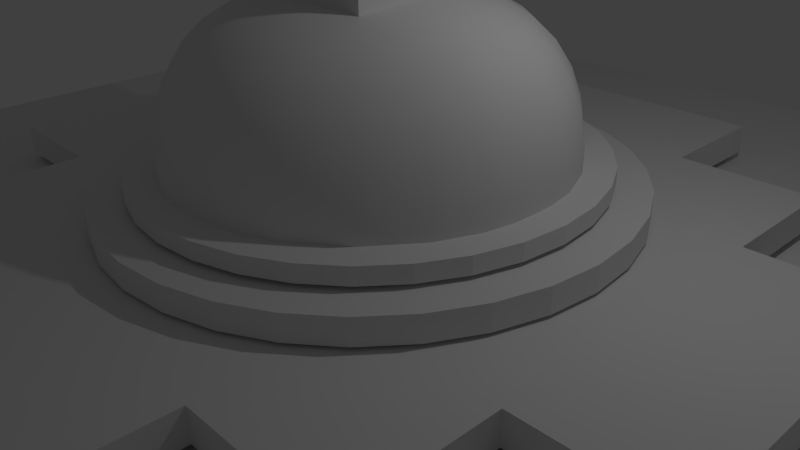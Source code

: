 # Source: bouddha.blend  (saved by Blender 2.74.0; exported with 4.5.12 LTS)
import bpy
from mathutils import Matrix  # noqa: F401  (used for matrix-valued properties, if any)

bpy.ops.wm.read_factory_settings(use_empty=True)
scene = bpy.context.scene
scene.name = 'Scene'

# ---- collections
col_collection_1 = bpy.data.collections.new('Collection 1'); scene.collection.children.link(col_collection_1)

# ---- world
world_world = bpy.data.worlds.new('World'); scene.world = world_world
world_world.color = (0.05088, 0.05088, 0.05088)
world_world.use_sun_shadow = False
world_world.sun_shadow_jitter_overblur = 0.0
world_world.cycles.sampling_method = 'MANUAL'
world_world.cycles.sample_map_resolution = 256

# ---- cameras
cam_camera = bpy.data.cameras.new('Camera')
cam_camera.clip_end = 100.0
cam_camera.lens = 35.0
cam_camera.sensor_width = 32.0
cam_camera.sensor_height = 18.0
cam_camera.ortho_scale = 7.314
cam_camera.dof.focus_distance = 0.0
cam_camera.dof.aperture_fstop = 128.0

# ---- lights
light_lamp = bpy.data.lights.new('Lamp', 'POINT')
light_lamp.transmission_factor = 0.0
light_lamp.cutoff_distance = 30.0
light_lamp.energy = 100.0
light_lamp.shadow_buffer_clip_start = 1.001
light_lamp.shadow_soft_size = 0.1
light_lamp.shadow_maximum_resolution = 0.006
light_lamp.use_absolute_resolution = True
light_lamp.cycles.use_multiple_importance_sampling = False

# ---- meshes
me_cone = bpy.data.meshes.new('Cone')
me_cone.from_pydata([(0.0, 1.0, -1.0), (0.1951, 0.9808, -1.0), (0.3827, 0.9239, -1.0), (0.5556, 0.8315, -1.0), (0.7071, 0.7071, -1.0), (0.8315, 0.5556, -1.0), (0.9239, 0.3827, -1.0), (0.9808, 0.1951, -1.0), (1.0, 7.55e-08, -1.0), (0.0, 0.0, 1.0), (0.9808, -0.1951, -1.0), (0.9239, -0.3827, -1.0), (0.8315, -0.5556, -1.0), (0.7071, -0.7071, -1.0), (0.5556, -0.8315, -1.0), (0.3827, -0.9239, -1.0), (0.1951, -0.9808, -1.0), (-3.258e-07, -1.0, -1.0), (-0.1951, -0.9808, -1.0), (-0.3827, -0.9239, -1.0), (-0.5556, -0.8315, -1.0), (-0.7071, -0.7071, -1.0), (-0.8315, -0.5556, -1.0), (-0.9239, -0.3827, -1.0), (-0.9808, -0.1951, -1.0), (-1.0, 9.656e-07, -1.0), (-0.9808, 0.1951, -1.0), (-0.9239, 0.3827, -1.0), (-0.8315, 0.5556, -1.0), (-0.7071, 0.7071, -1.0), (-0.5556, 0.8315, -1.0), (-0.3827, 0.9239, -1.0), (-0.1951, 0.9808, -1.0)], [], [(31, 9, 32), (0, 9, 1), (30, 9, 31), (29, 9, 30), (28, 9, 29), (27, 9, 28), (26, 9, 27), (25, 9, 26), (24, 9, 25), (23, 9, 24), (22, 9, 23), (21, 9, 22), (20, 9, 21), (19, 9, 20), (18, 9, 19), (17, 9, 18), (16, 9, 17), (15, 9, 16), (14, 9, 15), (13, 9, 14), (12, 9, 13), (11, 9, 12), (10, 9, 11), (8, 9, 10), (7, 9, 8), (6, 9, 7), (5, 9, 6), (4, 9, 5), (3, 9, 4), (2, 9, 3), (32, 9, 0), (1, 9, 2), (0, 1, 2, 3, 4, 5, 6, 7, 8, 10, 11, 12, 13, 14, 15, 16, 17, 18, 19, 20, 21, 22, 23, 24, 25, 26, 27, 28, 29, 30, 31, 32)])
me_cone.use_remesh_preserve_volume = False
me_cone.use_remesh_preserve_attributes = False
me_cone.use_mirror_vertex_groups = False
me_cone.update()
me_cube_005 = bpy.data.meshes.new('Cube.005')
me_cube_005.from_pydata([(-1.0, -1.0, -1.0), (-0.33, -0.33, 1.0), (-1.0, 1.0, -1.0), (-0.33, 0.33, 1.0), (1.0, -1.0, -1.0), (0.33, -0.33, 1.0), (1.0, 1.0, -1.0), (0.33, 0.33, 1.0)], [], [(1, 3, 2, 0), (3, 7, 6, 2), (7, 5, 4, 6), (5, 1, 0, 4), (0, 2, 6, 4), (5, 7, 3, 1)])
me_cube_005.use_remesh_preserve_volume = False
me_cube_005.use_remesh_preserve_attributes = False
me_cube_005.use_mirror_vertex_groups = False
me_cube_005.update()
me_cylinder = bpy.data.meshes.new('Cylinder')
me_cylinder.from_pydata([(0.0, 3.355, -0.1608), (0.0, 3.355, 0.1608), (0.6544, 3.29, -0.1608), (0.6544, 3.29, 0.1608), (1.284, 3.099, -0.1608), (1.284, 3.099, 0.1608), (1.864, 2.789, -0.1608), (1.864, 2.789, 0.1608), (2.372, 2.372, -0.1608), (2.372, 2.372, 0.1608), (2.789, 1.864, -0.1608), (2.789, 1.864, 0.1608), (3.099, 1.284, -0.1608), (3.099, 1.284, 0.1608), (3.29, 0.6544, -0.1608), (3.29, 0.6544, 0.1608), (3.355, 2.533e-07, -0.1608), (3.355, 2.533e-07, 0.1608), (3.29, -0.6544, -0.1608), (3.29, -0.6544, 0.1608), (3.099, -1.284, -0.1608), (3.099, -1.284, 0.1608), (2.789, -1.864, -0.1608), (2.789, -1.864, 0.1608), (2.372, -2.372, -0.1608), (2.372, -2.372, 0.1608), (1.864, -2.789, -0.1608), (1.864, -2.789, 0.1608), (1.284, -3.099, -0.1608), (1.284, -3.099, 0.1608), (0.6544, -3.29, -0.1608), (0.6544, -3.29, 0.1608), (-1.093e-06, -3.355, -0.1608), (-1.093e-06, -3.355, 0.1608), (-0.6544, -3.29, -0.1608), (-0.6544, -3.29, 0.1608), (-1.284, -3.099, -0.1608), (-1.284, -3.099, 0.1608), (-1.864, -2.789, -0.1608), (-1.864, -2.789, 0.1608), (-2.372, -2.372, -0.1608), (-2.372, -2.372, 0.1608), (-2.789, -1.864, -0.1608), (-2.789, -1.864, 0.1608), (-3.099, -1.284, -0.1608), (-3.099, -1.284, 0.1608), (-3.29, -0.6544, -0.1608), (-3.29, -0.6544, 0.1608), (-3.355, 3.239e-06, -0.1608), (-3.355, 3.239e-06, 0.1608), (-3.29, 0.6544, -0.1608), (-3.29, 0.6544, 0.1608), (-3.099, 1.284, -0.1608), (-3.099, 1.284, 0.1608), (-2.789, 1.864, -0.1608), (-2.789, 1.864, 0.1608), (-2.372, 2.372, -0.1608), (-2.372, 2.372, 0.1608), (-1.864, 2.789, -0.1608), (-1.864, 2.789, 0.1608), (-1.284, 3.099, -0.1608), (-1.284, 3.099, 0.1608), (-0.6544, 3.29, -0.1608), (-0.6544, 3.29, 0.1608)], [], [(0, 1, 3, 2), (2, 3, 5, 4), (4, 5, 7, 6), (6, 7, 9, 8), (8, 9, 11, 10), (10, 11, 13, 12), (12, 13, 15, 14), (14, 15, 17, 16), (16, 17, 19, 18), (18, 19, 21, 20), (20, 21, 23, 22), (22, 23, 25, 24), (24, 25, 27, 26), (26, 27, 29, 28), (28, 29, 31, 30), (30, 31, 33, 32), (32, 33, 35, 34), (34, 35, 37, 36), (36, 37, 39, 38), (38, 39, 41, 40), (40, 41, 43, 42), (42, 43, 45, 44), (44, 45, 47, 46), (46, 47, 49, 48), (48, 49, 51, 50), (50, 51, 53, 52), (52, 53, 55, 54), (54, 55, 57, 56), (56, 57, 59, 58), (58, 59, 61, 60), (3, 1, 63, 61, 59, 57, 55, 53, 51, 49, 47, 45, 43, 41, 39, 37, 35, 33, 31, 29, 27, 25, 23, 21, 19, 17, 15, 13, 11, 9, 7, 5), (62, 63, 1, 0), (60, 61, 63, 62), (0, 2, 4, 6, 8, 10, 12, 14, 16, 18, 20, 22, 24, 26, 28, 30, 32, 34, 36, 38, 40, 42, 44, 46, 48, 50, 52, 54, 56, 58, 60, 62)])
me_cylinder.use_remesh_preserve_volume = False
me_cylinder.use_remesh_preserve_attributes = False
me_cylinder.use_mirror_vertex_groups = False
me_cylinder.update()
me_mesh = bpy.data.meshes.new('Mesh')
me_mesh.from_pydata([(0.0, 0.0, -1.0), (0.0, 0.0, -1.0), (0.0, 0.0, -1.0), (0.0, 0.0, -1.0), (0.0, 0.0, -1.0), (0.0, 0.0, -1.0), (0.0, 0.0, -1.0), (0.0, 0.0, -1.0), (0.0, 0.0, -1.0), (0.0, 0.0, -1.0), (0.0, 0.0, -1.0), (0.0, 0.0, -1.0), (0.0, 0.0, -1.0), (0.0, 0.0, -1.0), (0.0, 0.0, -1.0), (0.0, 0.0, -1.0), (0.0, 0.0, -1.0), (0.0, 0.0, -1.0), (0.0, 0.0, -1.0), (0.0, 0.0, -1.0), (0.0, 0.0, -1.0), (0.0, 0.0, -1.0), (0.0, 0.0, -1.0), (0.0, 0.0, -1.0), (0.0, 0.0, -1.0), (0.0, 0.0, -1.0), (0.0, 0.0, -1.0), (0.0, 0.0, -1.0), (0.0, 0.0, -1.0), (0.0, 0.0, -1.0), (0.0, 0.0, -1.0), (0.0, 0.0, -1.0), (-0.108, -0.108, -0.9883), (-0.0724, -0.1349, -0.9883), (-0.04126, -0.148, -0.9883), (-0.01813, -0.1522, -0.9883), (3.492e-10, -0.1527, -0.9883), (0.01813, -0.1522, -0.9883), (0.04126, -0.148, -0.9883), (0.0724, -0.1349, -0.9883), (0.108, -0.108, -0.9883), (0.1349, -0.0724, -0.9883), (0.148, -0.04126, -0.9883), (0.1522, -0.01813, -0.9883), (0.1527, 3.492e-10, -0.9883), (0.1522, 0.01813, -0.9883), (0.148, 0.04126, -0.9883), (0.1349, 0.0724, -0.9883), (0.108, 0.108, -0.9883), (0.0724, 0.1349, -0.9883), (0.04126, 0.148, -0.9883), (0.01813, 0.1522, -0.9883), (-3.492e-10, 0.1527, -0.9883), (-0.01813, 0.1522, -0.9883), (-0.04126, 0.148, -0.9883), (-0.0724, 0.1349, -0.9883), (-0.108, 0.108, -0.9883), (-0.1349, 0.0724, -0.9883), (-0.148, 0.04126, -0.9883), (-0.1522, 0.01813, -0.9883), (-0.1527, -4.075e-10, -0.9883), (-0.1522, -0.01813, -0.9883), (-0.148, -0.04126, -0.9883), (-0.1349, -0.0724, -0.9883), (-0.2189, -0.2189, -0.9509), (-0.1467, -0.2734, -0.9509), (-0.08363, -0.3, -0.9509), (-0.03675, -0.3084, -0.9509), (-4.657e-10, -0.3095, -0.9509), (0.03675, -0.3084, -0.9509), (0.08363, -0.3, -0.9509), (0.1467, -0.2734, -0.9509), (0.2189, -0.2189, -0.9509), (0.2734, -0.1467, -0.9509), (0.3, -0.08363, -0.9509), (0.3084, -0.03675, -0.9509), (0.3095, 0.0, -0.9509), (0.3084, 0.03675, -0.9509), (0.3, 0.08363, -0.9509), (0.2734, 0.1467, -0.9509), (0.2189, 0.2189, -0.9509), (0.1467, 0.2734, -0.9509), (0.08363, 0.3, -0.9509), (0.03675, 0.3084, -0.9509), (0.0, 0.3095, -0.9509), (-0.03675, 0.3084, -0.9509), (-0.08363, 0.3, -0.9509), (-0.1467, 0.2734, -0.9509), (-0.2189, 0.2189, -0.9509), (-0.2734, 0.1467, -0.9509), (-0.3, 0.08363, -0.9509), (-0.3084, 0.03675, -0.9509), (-0.3095, 2.328e-10, -0.9509), (-0.3084, -0.03675, -0.9509), (-0.3, -0.08363, -0.9509), (-0.2734, -0.1467, -0.9509), (-0.3281, -0.3281, -0.8858), (-0.22, -0.4099, -0.8858), (-0.1254, -0.4497, -0.8858), (-0.05509, -0.4624, -0.8858), (-3.725e-09, -0.464, -0.8858), (0.05509, -0.4624, -0.8858), (0.1254, -0.4497, -0.8858), (0.22, -0.4099, -0.8858), (0.3281, -0.3281, -0.8858), (0.4099, -0.22, -0.8858), (0.4497, -0.1254, -0.8858), (0.4624, -0.05509, -0.8858), (0.464, 0.0, -0.8858), (0.4624, 0.05509, -0.8858), (0.4497, 0.1254, -0.8858), (0.4099, 0.22, -0.8858), (0.3281, 0.3281, -0.8858), (0.22, 0.4099, -0.8858), (0.1254, 0.4497, -0.8858), (0.05509, 0.4624, -0.8858), (0.0, 0.464, -0.8858), (-0.05509, 0.4624, -0.8858), (-0.1254, 0.4497, -0.8858), (-0.22, 0.4099, -0.8858), (-0.3281, 0.3281, -0.8858), (-0.4099, 0.22, -0.8858), (-0.4497, 0.1254, -0.8858), (-0.4624, 0.05509, -0.8858), (-0.464, -2.794e-09, -0.8858), (-0.4624, -0.05509, -0.8858), (-0.4497, -0.1254, -0.8858), (-0.4099, -0.22, -0.8858), (-0.4306, -0.4306, -0.7932), (-0.2887, -0.5379, -0.7932), (-0.1646, -0.5902, -0.7932), (-0.07231, -0.6069, -0.7932), (-5.588e-09, -0.609, -0.7932), (0.07231, -0.6069, -0.7932), (0.1646, -0.5902, -0.7932), (0.2887, -0.5379, -0.7932), (0.4306, -0.4306, -0.7932), (0.5379, -0.2887, -0.7932), (0.5902, -0.1646, -0.7932), (0.6069, -0.07231, -0.7932), (0.609, 1.863e-09, -0.7932), (0.6069, 0.07231, -0.7932), (0.5902, 0.1646, -0.7932), (0.5379, 0.2887, -0.7932), (0.4306, 0.4306, -0.7932), (0.2887, 0.5379, -0.7932), (0.1646, 0.5902, -0.7932), (0.07231, 0.6069, -0.7932), (-1.863e-09, 0.609, -0.7932), (-0.07231, 0.6069, -0.7932), (-0.1646, 0.5902, -0.7932), (-0.2887, 0.5379, -0.7932), (-0.4306, 0.4306, -0.7932), (-0.5379, 0.2887, -0.7932), (-0.5902, 0.1646, -0.7932), (-0.6069, 0.07231, -0.7932), (-0.609, -6.519e-09, -0.7932), (-0.6069, -0.07231, -0.7932), (-0.5902, -0.1646, -0.7932), (-0.5379, -0.2887, -0.7932), (-0.5213, -0.5213, -0.6756), (-0.3496, -0.6512, -0.6756), (-0.1992, -0.7146, -0.6756), (-0.08754, -0.7347, -0.6756), (-5.588e-09, -0.7373, -0.6756), (0.08754, -0.7347, -0.6756), (0.1992, -0.7146, -0.6756), (0.3496, -0.6512, -0.6756), (0.5213, -0.5213, -0.6756), (0.6512, -0.3496, -0.6756), (0.7146, -0.1992, -0.6756), (0.7347, -0.08754, -0.6756), (0.7373, 1.863e-09, -0.6756), (0.7347, 0.08754, -0.6756), (0.7146, 0.1992, -0.6756), (0.6512, 0.3496, -0.6756), (0.5213, 0.5213, -0.6756), (0.3496, 0.6512, -0.6756), (0.1992, 0.7146, -0.6756), (0.08754, 0.7347, -0.6756), (-1.863e-09, 0.7373, -0.6756), (-0.08754, 0.7347, -0.6756), (-0.1992, 0.7146, -0.6756), (-0.3496, 0.6512, -0.6756), (-0.5213, 0.5213, -0.6756), (-0.6512, 0.3496, -0.6756), (-0.7146, 0.1992, -0.6756), (-0.7347, 0.08754, -0.6756), (-0.7373, -5.588e-09, -0.6756), (-0.7347, -0.08754, -0.6756), (-0.7146, -0.1992, -0.6756), (-0.6512, -0.3496, -0.6756), (-0.596, -0.596, -0.5382), (-0.3996, -0.7445, -0.5382), (-0.2278, -0.8169, -0.5382), (-0.1001, -0.8399, -0.5382), (-3.725e-09, -0.8428, -0.5382), (0.1001, -0.8399, -0.5382), (0.2278, -0.8169, -0.5382), (0.3996, -0.7445, -0.5382), (0.596, -0.596, -0.5382), (0.7445, -0.3996, -0.5382), (0.8169, -0.2278, -0.5382), (0.8399, -0.1001, -0.5382), (0.8428, 3.725e-09, -0.5382), (0.8399, 0.1001, -0.5382), (0.8169, 0.2278, -0.5382), (0.7445, 0.3996, -0.5382), (0.596, 0.596, -0.5382), (0.3996, 0.7445, -0.5382), (0.2278, 0.8169, -0.5382), (0.1001, 0.8399, -0.5382), (-3.725e-09, 0.8428, -0.5382), (-0.1001, 0.8399, -0.5382), (-0.2278, 0.8169, -0.5382), (-0.3996, 0.7445, -0.5382), (-0.596, 0.596, -0.5382), (-0.7445, 0.3996, -0.5382), (-0.8169, 0.2278, -0.5382), (-0.8399, 0.1001, -0.5382), (-0.8428, -3.725e-09, -0.5382), (-0.8399, -0.1001, -0.5382), (-0.8169, -0.2278, -0.5382), (-0.7445, -0.3996, -0.5382), (-0.6519, -0.6519, -0.3875), (-0.4371, -0.8143, -0.3875), (-0.2491, -0.8935, -0.3875), (-0.1095, -0.9187, -0.3875), (-7.451e-09, -0.9219, -0.3875), (0.1095, -0.9187, -0.3875), (0.2491, -0.8935, -0.3875), (0.4371, -0.8143, -0.3875), (0.6519, -0.6519, -0.3875), (0.8143, -0.4371, -0.3875), (0.8935, -0.2491, -0.3875), (0.9187, -0.1095, -0.3875), (0.9219, 0.0, -0.3875), (0.9187, 0.1095, -0.3875), (0.8935, 0.2491, -0.3875), (0.8143, 0.4371, -0.3875), (0.6519, 0.6519, -0.3875), (0.4371, 0.8143, -0.3875), (0.2491, 0.8935, -0.3875), (0.1095, 0.9187, -0.3875), (0.0, 0.9219, -0.3875), (-0.1095, 0.9187, -0.3875), (-0.2491, 0.8935, -0.3875), (-0.4371, 0.8143, -0.3875), (-0.6519, 0.6519, -0.3875), (-0.8143, 0.4371, -0.3875), (-0.8935, 0.2491, -0.3875), (-0.9187, 0.1095, -0.3875), (-0.9219, -3.725e-09, -0.3875), (-0.9187, -0.1095, -0.3875), (-0.8935, -0.2491, -0.3875), (-0.8143, -0.4371, -0.3875), (-0.688, -0.688, -0.231), (-0.4613, -0.8595, -0.231), (-0.2629, -0.943, -0.231), (-0.1155, -0.9696, -0.231), (-1.118e-08, -0.973, -0.231), (0.1155, -0.9696, -0.231), (0.2629, -0.943, -0.231), (0.4613, -0.8595, -0.231), (0.688, -0.688, -0.231), (0.8595, -0.4613, -0.231), (0.943, -0.2629, -0.231), (0.9696, -0.1155, -0.231), (0.973, 0.0, -0.231), (0.9696, 0.1155, -0.231), (0.943, 0.2629, -0.231), (0.8595, 0.4613, -0.231), (0.688, 0.688, -0.231), (0.4613, 0.8595, -0.231), (0.2629, 0.943, -0.231), (0.1155, 0.9696, -0.231), (0.0, 0.973, -0.231), (-0.1155, 0.9696, -0.231), (-0.2629, 0.943, -0.231), (-0.4613, 0.8595, -0.231), (-0.688, 0.688, -0.231), (-0.8595, 0.4613, -0.231), (-0.943, 0.2629, -0.231), (-0.9696, 0.1155, -0.231), (-0.973, -1.49e-08, -0.231), (-0.9696, -0.1155, -0.231), (-0.943, -0.2629, -0.231), (-0.8595, -0.4613, -0.231), (-0.7051, -0.7051, -0.07549), (-0.4728, -0.8808, -0.07549), (-0.2694, -0.9665, -0.07549), (-0.1184, -0.9937, -0.07549), (-7.451e-09, -0.9971, -0.07549), (0.1184, -0.9937, -0.07549), (0.2694, -0.9665, -0.07549), (0.4728, -0.8808, -0.07549), (0.7051, -0.7051, -0.07549), (0.8808, -0.4728, -0.07549), (0.9665, -0.2694, -0.07549), (0.9937, -0.1184, -0.07549), (0.9971, 0.0, -0.07549), (0.9937, 0.1184, -0.07549), (0.9665, 0.2694, -0.07549), (0.8808, 0.4728, -0.07549), (0.7051, 0.7051, -0.07549), (0.4728, 0.8808, -0.07549), (0.2694, 0.9665, -0.07549), (0.1184, 0.9937, -0.07549), (0.0, 0.9971, -0.07549), (-0.1184, 0.9937, -0.07549), (-0.2694, 0.9665, -0.07549), (-0.4728, 0.8808, -0.07549), (-0.7051, 0.7051, -0.07549), (-0.8808, 0.4728, -0.07549), (-0.9665, 0.2694, -0.07549), (-0.9937, 0.1184, -0.07549), (-0.9971, -7.451e-09, -0.07549), (-0.9937, -0.1184, -0.07549), (-0.9665, -0.2694, -0.07549), (-0.8808, -0.4728, -0.07549), (-0.7051, -0.7051, 0.0745), (-0.4728, -0.8808, 0.0745), (-0.2694, -0.9665, 0.0745), (-0.1184, -0.9937, 0.0745), (-7.451e-09, -0.9971, 0.0745), (0.1184, -0.9937, 0.0745), (0.2694, -0.9665, 0.0745), (0.4728, -0.8808, 0.0745), (0.7051, -0.7051, 0.0745), (0.8808, -0.4728, 0.0745), (0.9665, -0.2694, 0.0745), (0.9937, -0.1184, 0.0745), (0.9971, 0.0, 0.0745), (0.9937, 0.1184, 0.0745), (0.9665, 0.2694, 0.0745), (0.8808, 0.4728, 0.0745), (0.7051, 0.7051, 0.0745), (0.4728, 0.8808, 0.0745), (0.2694, 0.9665, 0.0745), (0.1184, 0.9937, 0.0745), (0.0, 0.9971, 0.0745), (-0.1184, 0.9937, 0.0745), (-0.2694, 0.9665, 0.0745), (-0.4728, 0.8808, 0.0745), (-0.7051, 0.7051, 0.0745), (-0.8808, 0.4728, 0.0745), (-0.9665, 0.2694, 0.0745), (-0.9937, 0.1184, 0.0745), (-0.9971, -6.985e-09, 0.0745), (-0.9937, -0.1184, 0.0745), (-0.9665, -0.2694, 0.0745), (-0.8808, -0.4728, 0.0745), (-0.688, -0.688, 0.2215), (-0.4613, -0.8595, 0.2215), (-0.2629, -0.943, 0.2215), (-0.1155, -0.9696, 0.2215), (-8.382e-09, -0.973, 0.2215), (0.1155, -0.9696, 0.2215), (0.2629, -0.943, 0.2215), (0.4613, -0.8595, 0.2215), (0.688, -0.688, 0.2215), (0.8595, -0.4613, 0.2215), (0.943, -0.2629, 0.2215), (0.9696, -0.1155, 0.2215), (0.973, -2.794e-09, 0.2215), (0.9696, 0.1155, 0.2215), (0.943, 0.2629, 0.2215), (0.8595, 0.4613, 0.2215), (0.688, 0.688, 0.2215), (0.4613, 0.8595, 0.2215), (0.2629, 0.943, 0.2215), (0.1155, 0.9696, 0.2215), (2.794e-09, 0.973, 0.2215), (-0.1155, 0.9696, 0.2215), (-0.2629, 0.943, 0.2215), (-0.4613, 0.8595, 0.2215), (-0.688, 0.688, 0.2215), (-0.8595, 0.4613, 0.2215), (-0.943, 0.2629, 0.2215), (-0.9696, 0.1155, 0.2215), (-0.973, -7.451e-09, 0.2215), (-0.9696, -0.1155, 0.2215), (-0.943, -0.2629, 0.2215), (-0.8595, -0.4613, 0.2215), (-0.6519, -0.6519, 0.3603), (-0.4371, -0.8143, 0.3603), (-0.2491, -0.8935, 0.3603), (-0.1095, -0.9187, 0.3603), (-7.451e-09, -0.9219, 0.3603), (0.1095, -0.9187, 0.3603), (0.2491, -0.8935, 0.3603), (0.4371, -0.8143, 0.3603), (0.6519, -0.6519, 0.3603), (0.8143, -0.4371, 0.3603), (0.8935, -0.2491, 0.3603), (0.9187, -0.1095, 0.3603), (0.9219, 0.0, 0.3603), (0.9187, 0.1095, 0.3603), (0.8935, 0.2491, 0.3603), (0.8143, 0.4371, 0.3603), (0.6519, 0.6519, 0.3603), (0.4371, 0.8143, 0.3603), (0.2491, 0.8935, 0.3603), (0.1095, 0.9187, 0.3603), (0.0, 0.9219, 0.3603), (-0.1095, 0.9187, 0.3603), (-0.2491, 0.8935, 0.3603), (-0.4371, 0.8143, 0.3603), (-0.6519, 0.6519, 0.3603), (-0.8143, 0.4371, 0.3603), (-0.8935, 0.2491, 0.3603), (-0.9187, 0.1095, 0.3603), (-0.9219, -3.725e-09, 0.3603), (-0.9187, -0.1095, 0.3603), (-0.8935, -0.2491, 0.3603), (-0.8143, -0.4371, 0.3603), (-0.596, -0.596, 0.4834), (-0.3996, -0.7445, 0.4834), (-0.2278, -0.8169, 0.4834), (-0.1001, -0.8399, 0.4834), (-5.588e-09, -0.8428, 0.4834), (0.1001, -0.8399, 0.4834), (0.2278, -0.8169, 0.4834), (0.3996, -0.7445, 0.4834), (0.596, -0.596, 0.4834), (0.7445, -0.3996, 0.4834), (0.8169, -0.2278, 0.4834), (0.8399, -0.1001, 0.4834), (0.8428, 1.863e-09, 0.4834), (0.8399, 0.1001, 0.4834), (0.8169, 0.2278, 0.4834), (0.7445, 0.3996, 0.4834), (0.596, 0.596, 0.4834), (0.3996, 0.7445, 0.4834), (0.2278, 0.8169, 0.4834), (0.1001, 0.8399, 0.4834), (-1.863e-09, 0.8428, 0.4834), (-0.1001, 0.8399, 0.4834), (-0.2278, 0.8169, 0.4834), (-0.3996, 0.7445, 0.4834), (-0.596, 0.596, 0.4834), (-0.7445, 0.3996, 0.4834), (-0.8169, 0.2278, 0.4834), (-0.8399, 0.1001, 0.4834), (-0.8428, -7.451e-09, 0.4834), (-0.8399, -0.1001, 0.4834), (-0.8169, -0.2278, 0.4834), (-0.7445, -0.3996, 0.4834), (-0.5213, -0.5213, 0.5841), (-0.3496, -0.6512, 0.5841), (-0.1992, -0.7146, 0.5841), (-0.08754, -0.7347, 0.5841), (-5.588e-09, -0.7373, 0.5841), (0.08754, -0.7347, 0.5841), (0.1992, -0.7146, 0.5841), (0.3496, -0.6512, 0.5841), (0.5213, -0.5213, 0.5841), (0.6512, -0.3496, 0.5841), (0.7146, -0.1992, 0.5841), (0.7347, -0.08754, 0.5841), (0.7373, 1.863e-09, 0.5841), (0.7347, 0.08754, 0.5841), (0.7146, 0.1992, 0.5841), (0.6512, 0.3496, 0.5841), (0.5213, 0.5213, 0.5841), (0.3496, 0.6512, 0.5841), (0.1992, 0.7146, 0.5841), (0.08754, 0.7347, 0.5841), (-1.863e-09, 0.7373, 0.5841), (-0.08754, 0.7347, 0.5841), (-0.1992, 0.7146, 0.5841), (-0.3496, 0.6512, 0.5841), (-0.5213, 0.5213, 0.5841), (-0.6512, 0.3496, 0.5841), (-0.7146, 0.1992, 0.5841), (-0.7347, 0.08754, 0.5841), (-0.7373, -9.313e-09, 0.5841), (-0.7347, -0.08754, 0.5841), (-0.7146, -0.1992, 0.5841), (-0.6512, -0.3496, 0.5841), (-0.4306, -0.4306, 0.657), (-0.2887, -0.5379, 0.657), (-0.1646, -0.5902, 0.657), (-0.07231, -0.6069, 0.657), (-1.863e-09, -0.609, 0.657), (0.07231, -0.6069, 0.657), (0.1646, -0.5902, 0.657), (0.2887, -0.5379, 0.657), (0.4306, -0.4306, 0.657), (0.5379, -0.2887, 0.657), (0.5902, -0.1646, 0.657), (0.6069, -0.07231, 0.657), (0.609, 1.863e-09, 0.657), (0.6069, 0.07231, 0.657), (0.5902, 0.1646, 0.657), (0.5379, 0.2887, 0.657), (0.4306, 0.4306, 0.657), (0.2887, 0.5379, 0.657), (0.1646, 0.5902, 0.657), (0.07231, 0.6069, 0.657), (-1.863e-09, 0.609, 0.657), (-0.07231, 0.6069, 0.657), (-0.1646, 0.5902, 0.657), (-0.2887, 0.5379, 0.657), (-0.4306, 0.4306, 0.657), (-0.5379, 0.2887, 0.657), (-0.5902, 0.1646, 0.657), (-0.6069, 0.07231, 0.657), (-0.609, -3.725e-09, 0.657), (-0.6069, -0.07231, 0.657), (-0.5902, -0.1646, 0.657), (-0.5379, -0.2887, 0.657), (-0.3281, -0.3281, 0.6991), (-0.22, -0.4099, 0.6991), (-0.1254, -0.4497, 0.6991), (-0.05509, -0.4624, 0.6991), (-1.863e-09, -0.464, 0.6991), (0.05509, -0.4624, 0.6991), (0.1254, -0.4497, 0.6991), (0.22, -0.4099, 0.6991), (0.3281, -0.3281, 0.6991), (0.4099, -0.22, 0.6991), (0.4497, -0.1254, 0.6991), (0.4624, -0.05509, 0.6991), (0.464, 1.863e-09, 0.6991), (0.4624, 0.05509, 0.6991), (0.4497, 0.1254, 0.6991), (0.4099, 0.22, 0.6991), (0.3281, 0.3281, 0.6991), (0.22, 0.4099, 0.6991), (0.1254, 0.4497, 0.6991), (0.05509, 0.4624, 0.6991), (-1.863e-09, 0.464, 0.6991), (-0.05509, 0.4624, 0.6991), (-0.1254, 0.4497, 0.6991), (-0.22, 0.4099, 0.6991), (-0.3281, 0.3281, 0.6991), (-0.4099, 0.22, 0.6991), (-0.4497, 0.1254, 0.6991), (-0.4624, 0.05509, 0.6991), (-0.464, -5.588e-09, 0.6991), (-0.4624, -0.05509, 0.6991), (-0.4497, -0.1254, 0.6991), (-0.4099, -0.22, 0.6991), (-0.2189, -0.2189, 0.7104), (-0.1467, -0.2734, 0.7104), (-0.08363, -0.3, 0.7104), (-0.03675, -0.3084, 0.7104), (-1.863e-09, -0.3095, 0.7104), (0.03675, -0.3084, 0.7104), (0.08363, -0.3, 0.7104), (0.1467, -0.2734, 0.7104), (0.2189, -0.2189, 0.7104), (0.2734, -0.1467, 0.7104), (0.3, -0.08363, 0.7104), (0.3084, -0.03675, 0.7104), (0.3095, 0.0, 0.7104), (0.3084, 0.03675, 0.7104), (0.3, 0.08363, 0.7104), (0.2734, 0.1467, 0.7104), (0.2189, 0.2189, 0.7104), (0.1467, 0.2734, 0.7104), (0.08363, 0.3, 0.7104), (0.03675, 0.3084, 0.7104), (0.0, 0.3095, 0.7104), (-0.03675, 0.3084, 0.7104), (-0.08363, 0.3, 0.7104), (-0.1467, 0.2734, 0.7104), (-0.2189, 0.2189, 0.7104), (-0.2734, 0.1467, 0.7104), (-0.3, 0.08363, 0.7104), (-0.3084, 0.03675, 0.7104), (-0.3095, -1.863e-09, 0.7104), (-0.3084, -0.03675, 0.7104), (-0.3, -0.08363, 0.7104), (-0.2734, -0.1467, 0.7104), (-0.108, -0.108, 0.6931), (-0.0724, -0.1349, 0.6931), (-0.04126, -0.148, 0.6931), (-0.01813, -0.1522, 0.6931), (0.0, -0.1527, 0.6931), (0.01813, -0.1522, 0.6931), (0.04126, -0.148, 0.6931), (0.0724, -0.1349, 0.6931), (0.108, -0.108, 0.6931), (0.1349, -0.0724, 0.6931), (0.148, -0.04126, 0.6931), (0.1522, -0.01813, 0.6931), (0.1527, 0.0, 0.6931), (0.1522, 0.01813, 0.6931), (0.148, 0.04126, 0.6931), (0.1349, 0.0724, 0.6931), (0.108, 0.108, 0.6931), (0.0724, 0.1349, 0.6931), (0.04126, 0.148, 0.6931), (0.01813, 0.1522, 0.6931), (0.0, 0.1527, 0.6931), (-0.01813, 0.1522, 0.6931), (-0.04126, 0.148, 0.6931), (-0.0724, 0.1349, 0.6931), (-0.108, 0.108, 0.6931), (-0.1349, 0.0724, 0.6931), (-0.148, 0.04126, 0.6931), (-0.1522, 0.01813, 0.6931), (-0.1527, 0.0, 0.6931), (-0.1522, -0.01813, 0.6931), (-0.148, -0.04126, 0.6931), (-0.1349, -0.0724, 0.6931), (-3.576e-07, -3.576e-07, 0.6517), (-2.398e-07, -4.468e-07, 0.6517), (-1.367e-07, -4.902e-07, 0.6517), (-6.005e-08, -5.04e-07, 0.6517), (-3.553e-15, -5.058e-07, 0.6517), (6.005e-08, -5.04e-07, 0.6517), (1.367e-07, -4.902e-07, 0.6517), (2.398e-07, -4.468e-07, 0.6517), (3.576e-07, -3.576e-07, 0.6517), (4.468e-07, -2.398e-07, 0.6517), (4.902e-07, -1.367e-07, 0.6517), (5.04e-07, -6.005e-08, 0.6517), (5.058e-07, 0.0, 0.6517), (5.04e-07, 6.005e-08, 0.6517), (4.902e-07, 1.367e-07, 0.6517), (4.468e-07, 2.398e-07, 0.6517), (3.576e-07, 3.576e-07, 0.6517), (2.398e-07, 4.468e-07, 0.6517), (1.367e-07, 4.902e-07, 0.6517), (6.005e-08, 5.04e-07, 0.6517), (0.0, 5.058e-07, 0.6517), (-6.005e-08, 5.04e-07, 0.6517), (-1.367e-07, 4.902e-07, 0.6517), (-2.398e-07, 4.468e-07, 0.6517), (-3.576e-07, 3.576e-07, 0.6517), (-4.468e-07, 2.398e-07, 0.6517), (-4.902e-07, 1.367e-07, 0.6517), (-5.04e-07, 6.005e-08, 0.6517), (-5.058e-07, -3.553e-15, 0.6517), (-5.04e-07, -6.005e-08, 0.6517), (-4.902e-07, -1.367e-07, 0.6517), (-4.468e-07, -2.398e-07, 0.6517)], [], [(0, 32, 63, 31), (1, 33, 32, 0), (2, 34, 33, 1), (3, 35, 34, 2), (4, 36, 35, 3), (5, 37, 36, 4), (6, 38, 37, 5), (7, 39, 38, 6), (8, 40, 39, 7), (9, 41, 40, 8), (10, 42, 41, 9), (11, 43, 42, 10), (12, 44, 43, 11), (13, 45, 44, 12), (14, 46, 45, 13), (15, 47, 46, 14), (16, 48, 47, 15), (17, 49, 48, 16), (18, 50, 49, 17), (19, 51, 50, 18), (20, 52, 51, 19), (21, 53, 52, 20), (22, 54, 53, 21), (23, 55, 54, 22), (24, 56, 55, 23), (25, 57, 56, 24), (26, 58, 57, 25), (27, 59, 58, 26), (28, 60, 59, 27), (29, 61, 60, 28), (30, 62, 61, 29), (31, 63, 62, 30), (32, 64, 95, 63), (33, 65, 64, 32), (34, 66, 65, 33), (35, 67, 66, 34), (36, 68, 67, 35), (37, 69, 68, 36), (38, 70, 69, 37), (39, 71, 70, 38), (40, 72, 71, 39), (41, 73, 72, 40), (42, 74, 73, 41), (43, 75, 74, 42), (44, 76, 75, 43), (45, 77, 76, 44), (46, 78, 77, 45), (47, 79, 78, 46), (48, 80, 79, 47), (49, 81, 80, 48), (50, 82, 81, 49), (51, 83, 82, 50), (52, 84, 83, 51), (53, 85, 84, 52), (54, 86, 85, 53), (55, 87, 86, 54), (56, 88, 87, 55), (57, 89, 88, 56), (58, 90, 89, 57), (59, 91, 90, 58), (60, 92, 91, 59), (61, 93, 92, 60), (62, 94, 93, 61), (63, 95, 94, 62), (64, 96, 127, 95), (65, 97, 96, 64), (66, 98, 97, 65), (67, 99, 98, 66), (68, 100, 99, 67), (69, 101, 100, 68), (70, 102, 101, 69), (71, 103, 102, 70), (72, 104, 103, 71), (73, 105, 104, 72), (74, 106, 105, 73), (75, 107, 106, 74), (76, 108, 107, 75), (77, 109, 108, 76), (78, 110, 109, 77), (79, 111, 110, 78), (80, 112, 111, 79), (81, 113, 112, 80), (82, 114, 113, 81), (83, 115, 114, 82), (84, 116, 115, 83), (85, 117, 116, 84), (86, 118, 117, 85), (87, 119, 118, 86), (88, 120, 119, 87), (89, 121, 120, 88), (90, 122, 121, 89), (91, 123, 122, 90), (92, 124, 123, 91), (93, 125, 124, 92), (94, 126, 125, 93), (95, 127, 126, 94), (96, 128, 159, 127), (97, 129, 128, 96), (98, 130, 129, 97), (99, 131, 130, 98), (100, 132, 131, 99), (101, 133, 132, 100), (102, 134, 133, 101), (103, 135, 134, 102), (104, 136, 135, 103), (105, 137, 136, 104), (106, 138, 137, 105), (107, 139, 138, 106), (108, 140, 139, 107), (109, 141, 140, 108), (110, 142, 141, 109), (111, 143, 142, 110), (112, 144, 143, 111), (113, 145, 144, 112), (114, 146, 145, 113), (115, 147, 146, 114), (116, 148, 147, 115), (117, 149, 148, 116), (118, 150, 149, 117), (119, 151, 150, 118), (120, 152, 151, 119), (121, 153, 152, 120), (122, 154, 153, 121), (123, 155, 154, 122), (124, 156, 155, 123), (125, 157, 156, 124), (126, 158, 157, 125), (127, 159, 158, 126), (128, 160, 191, 159), (129, 161, 160, 128), (130, 162, 161, 129), (131, 163, 162, 130), (132, 164, 163, 131), (133, 165, 164, 132), (134, 166, 165, 133), (135, 167, 166, 134), (136, 168, 167, 135), (137, 169, 168, 136), (138, 170, 169, 137), (139, 171, 170, 138), (140, 172, 171, 139), (141, 173, 172, 140), (142, 174, 173, 141), (143, 175, 174, 142), (144, 176, 175, 143), (145, 177, 176, 144), (146, 178, 177, 145), (147, 179, 178, 146), (148, 180, 179, 147), (149, 181, 180, 148), (150, 182, 181, 149), (151, 183, 182, 150), (152, 184, 183, 151), (153, 185, 184, 152), (154, 186, 185, 153), (155, 187, 186, 154), (156, 188, 187, 155), (157, 189, 188, 156), (158, 190, 189, 157), (159, 191, 190, 158), (160, 192, 223, 191), (161, 193, 192, 160), (162, 194, 193, 161), (163, 195, 194, 162), (164, 196, 195, 163), (165, 197, 196, 164), (166, 198, 197, 165), (167, 199, 198, 166), (168, 200, 199, 167), (169, 201, 200, 168), (170, 202, 201, 169), (171, 203, 202, 170), (172, 204, 203, 171), (173, 205, 204, 172), (174, 206, 205, 173), (175, 207, 206, 174), (176, 208, 207, 175), (177, 209, 208, 176), (178, 210, 209, 177), (179, 211, 210, 178), (180, 212, 211, 179), (181, 213, 212, 180), (182, 214, 213, 181), (183, 215, 214, 182), (184, 216, 215, 183), (185, 217, 216, 184), (186, 218, 217, 185), (187, 219, 218, 186), (188, 220, 219, 187), (189, 221, 220, 188), (190, 222, 221, 189), (191, 223, 222, 190), (192, 224, 255, 223), (193, 225, 224, 192), (194, 226, 225, 193), (195, 227, 226, 194), (196, 228, 227, 195), (197, 229, 228, 196), (198, 230, 229, 197), (199, 231, 230, 198), (200, 232, 231, 199), (201, 233, 232, 200), (202, 234, 233, 201), (203, 235, 234, 202), (204, 236, 235, 203), (205, 237, 236, 204), (206, 238, 237, 205), (207, 239, 238, 206), (208, 240, 239, 207), (209, 241, 240, 208), (210, 242, 241, 209), (211, 243, 242, 210), (212, 244, 243, 211), (213, 245, 244, 212), (214, 246, 245, 213), (215, 247, 246, 214), (216, 248, 247, 215), (217, 249, 248, 216), (218, 250, 249, 217), (219, 251, 250, 218), (220, 252, 251, 219), (221, 253, 252, 220), (222, 254, 253, 221), (223, 255, 254, 222), (224, 256, 287, 255), (225, 257, 256, 224), (226, 258, 257, 225), (227, 259, 258, 226), (228, 260, 259, 227), (229, 261, 260, 228), (230, 262, 261, 229), (231, 263, 262, 230), (232, 264, 263, 231), (233, 265, 264, 232), (234, 266, 265, 233), (235, 267, 266, 234), (236, 268, 267, 235), (237, 269, 268, 236), (238, 270, 269, 237), (239, 271, 270, 238), (240, 272, 271, 239), (241, 273, 272, 240), (242, 274, 273, 241), (243, 275, 274, 242), (244, 276, 275, 243), (245, 277, 276, 244), (246, 278, 277, 245), (247, 279, 278, 246), (248, 280, 279, 247), (249, 281, 280, 248), (250, 282, 281, 249), (251, 283, 282, 250), (252, 284, 283, 251), (253, 285, 284, 252), (254, 286, 285, 253), (255, 287, 286, 254), (256, 288, 319, 287), (257, 289, 288, 256), (258, 290, 289, 257), (259, 291, 290, 258), (260, 292, 291, 259), (261, 293, 292, 260), (262, 294, 293, 261), (263, 295, 294, 262), (264, 296, 295, 263), (265, 297, 296, 264), (266, 298, 297, 265), (267, 299, 298, 266), (268, 300, 299, 267), (269, 301, 300, 268), (270, 302, 301, 269), (271, 303, 302, 270), (272, 304, 303, 271), (273, 305, 304, 272), (274, 306, 305, 273), (275, 307, 306, 274), (276, 308, 307, 275), (277, 309, 308, 276), (278, 310, 309, 277), (279, 311, 310, 278), (280, 312, 311, 279), (281, 313, 312, 280), (282, 314, 313, 281), (283, 315, 314, 282), (284, 316, 315, 283), (285, 317, 316, 284), (286, 318, 317, 285), (287, 319, 318, 286), (288, 320, 351, 319), (289, 321, 320, 288), (290, 322, 321, 289), (291, 323, 322, 290), (292, 324, 323, 291), (293, 325, 324, 292), (294, 326, 325, 293), (295, 327, 326, 294), (296, 328, 327, 295), (297, 329, 328, 296), (298, 330, 329, 297), (299, 331, 330, 298), (300, 332, 331, 299), (301, 333, 332, 300), (302, 334, 333, 301), (303, 335, 334, 302), (304, 336, 335, 303), (305, 337, 336, 304), (306, 338, 337, 305), (307, 339, 338, 306), (308, 340, 339, 307), (309, 341, 340, 308), (310, 342, 341, 309), (311, 343, 342, 310), (312, 344, 343, 311), (313, 345, 344, 312), (314, 346, 345, 313), (315, 347, 346, 314), (316, 348, 347, 315), (317, 349, 348, 316), (318, 350, 349, 317), (319, 351, 350, 318), (320, 352, 383, 351), (321, 353, 352, 320), (322, 354, 353, 321), (323, 355, 354, 322), (324, 356, 355, 323), (325, 357, 356, 324), (326, 358, 357, 325), (327, 359, 358, 326), (328, 360, 359, 327), (329, 361, 360, 328), (330, 362, 361, 329), (331, 363, 362, 330), (332, 364, 363, 331), (333, 365, 364, 332), (334, 366, 365, 333), (335, 367, 366, 334), (336, 368, 367, 335), (337, 369, 368, 336), (338, 370, 369, 337), (339, 371, 370, 338), (340, 372, 371, 339), (341, 373, 372, 340), (342, 374, 373, 341), (343, 375, 374, 342), (344, 376, 375, 343), (345, 377, 376, 344), (346, 378, 377, 345), (347, 379, 378, 346), (348, 380, 379, 347), (349, 381, 380, 348), (350, 382, 381, 349), (351, 383, 382, 350), (352, 384, 415, 383), (353, 385, 384, 352), (354, 386, 385, 353), (355, 387, 386, 354), (356, 388, 387, 355), (357, 389, 388, 356), (358, 390, 389, 357), (359, 391, 390, 358), (360, 392, 391, 359), (361, 393, 392, 360), (362, 394, 393, 361), (363, 395, 394, 362), (364, 396, 395, 363), (365, 397, 396, 364), (366, 398, 397, 365), (367, 399, 398, 366), (368, 400, 399, 367), (369, 401, 400, 368), (370, 402, 401, 369), (371, 403, 402, 370), (372, 404, 403, 371), (373, 405, 404, 372), (374, 406, 405, 373), (375, 407, 406, 374), (376, 408, 407, 375), (377, 409, 408, 376), (378, 410, 409, 377), (379, 411, 410, 378), (380, 412, 411, 379), (381, 413, 412, 380), (382, 414, 413, 381), (383, 415, 414, 382), (384, 416, 447, 415), (385, 417, 416, 384), (386, 418, 417, 385), (387, 419, 418, 386), (388, 420, 419, 387), (389, 421, 420, 388), (390, 422, 421, 389), (391, 423, 422, 390), (392, 424, 423, 391), (393, 425, 424, 392), (394, 426, 425, 393), (395, 427, 426, 394), (396, 428, 427, 395), (397, 429, 428, 396), (398, 430, 429, 397), (399, 431, 430, 398), (400, 432, 431, 399), (401, 433, 432, 400), (402, 434, 433, 401), (403, 435, 434, 402), (404, 436, 435, 403), (405, 437, 436, 404), (406, 438, 437, 405), (407, 439, 438, 406), (408, 440, 439, 407), (409, 441, 440, 408), (410, 442, 441, 409), (411, 443, 442, 410), (412, 444, 443, 411), (413, 445, 444, 412), (414, 446, 445, 413), (415, 447, 446, 414), (416, 448, 479, 447), (417, 449, 448, 416), (418, 450, 449, 417), (419, 451, 450, 418), (420, 452, 451, 419), (421, 453, 452, 420), (422, 454, 453, 421), (423, 455, 454, 422), (424, 456, 455, 423), (425, 457, 456, 424), (426, 458, 457, 425), (427, 459, 458, 426), (428, 460, 459, 427), (429, 461, 460, 428), (430, 462, 461, 429), (431, 463, 462, 430), (432, 464, 463, 431), (433, 465, 464, 432), (434, 466, 465, 433), (435, 467, 466, 434), (436, 468, 467, 435), (437, 469, 468, 436), (438, 470, 469, 437), (439, 471, 470, 438), (440, 472, 471, 439), (441, 473, 472, 440), (442, 474, 473, 441), (443, 475, 474, 442), (444, 476, 475, 443), (445, 477, 476, 444), (446, 478, 477, 445), (447, 479, 478, 446), (448, 480, 511, 479), (449, 481, 480, 448), (450, 482, 481, 449), (451, 483, 482, 450), (452, 484, 483, 451), (453, 485, 484, 452), (454, 486, 485, 453), (455, 487, 486, 454), (456, 488, 487, 455), (457, 489, 488, 456), (458, 490, 489, 457), (459, 491, 490, 458), (460, 492, 491, 459), (461, 493, 492, 460), (462, 494, 493, 461), (463, 495, 494, 462), (464, 496, 495, 463), (465, 497, 496, 464), (466, 498, 497, 465), (467, 499, 498, 466), (468, 500, 499, 467), (469, 501, 500, 468), (470, 502, 501, 469), (471, 503, 502, 470), (472, 504, 503, 471), (473, 505, 504, 472), (474, 506, 505, 473), (475, 507, 506, 474), (476, 508, 507, 475), (477, 509, 508, 476), (478, 510, 509, 477), (479, 511, 510, 478), (480, 512, 543, 511), (481, 513, 512, 480), (482, 514, 513, 481), (483, 515, 514, 482), (484, 516, 515, 483), (485, 517, 516, 484), (486, 518, 517, 485), (487, 519, 518, 486), (488, 520, 519, 487), (489, 521, 520, 488), (490, 522, 521, 489), (491, 523, 522, 490), (492, 524, 523, 491), (493, 525, 524, 492), (494, 526, 525, 493), (495, 527, 526, 494), (496, 528, 527, 495), (497, 529, 528, 496), (498, 530, 529, 497), (499, 531, 530, 498), (500, 532, 531, 499), (501, 533, 532, 500), (502, 534, 533, 501), (503, 535, 534, 502), (504, 536, 535, 503), (505, 537, 536, 504), (506, 538, 537, 505), (507, 539, 538, 506), (508, 540, 539, 507), (509, 541, 540, 508), (510, 542, 541, 509), (511, 543, 542, 510), (512, 544, 575, 543), (513, 545, 544, 512), (514, 546, 545, 513), (515, 547, 546, 514), (516, 548, 547, 515), (517, 549, 548, 516), (518, 550, 549, 517), (519, 551, 550, 518), (520, 552, 551, 519), (521, 553, 552, 520), (522, 554, 553, 521), (523, 555, 554, 522), (524, 556, 555, 523), (525, 557, 556, 524), (526, 558, 557, 525), (527, 559, 558, 526), (528, 560, 559, 527), (529, 561, 560, 528), (530, 562, 561, 529), (531, 563, 562, 530), (532, 564, 563, 531), (533, 565, 564, 532), (534, 566, 565, 533), (535, 567, 566, 534), (536, 568, 567, 535), (537, 569, 568, 536), (538, 570, 569, 537), (539, 571, 570, 538), (540, 572, 571, 539), (541, 573, 572, 540), (542, 574, 573, 541), (543, 575, 574, 542), (544, 576, 607, 575), (545, 577, 576, 544), (546, 578, 577, 545), (547, 579, 578, 546), (548, 580, 579, 547), (549, 581, 580, 548), (550, 582, 581, 549), (551, 583, 582, 550), (552, 584, 583, 551), (553, 585, 584, 552), (554, 586, 585, 553), (555, 587, 586, 554), (556, 588, 587, 555), (557, 589, 588, 556), (558, 590, 589, 557), (559, 591, 590, 558), (560, 592, 591, 559), (561, 593, 592, 560), (562, 594, 593, 561), (563, 595, 594, 562), (564, 596, 595, 563), (565, 597, 596, 564), (566, 598, 597, 565), (567, 599, 598, 566), (568, 600, 599, 567), (569, 601, 600, 568), (570, 602, 601, 569), (571, 603, 602, 570), (572, 604, 603, 571), (573, 605, 604, 572), (574, 606, 605, 573), (575, 607, 606, 574), (576, 608, 639, 607), (577, 609, 608, 576), (578, 610, 609, 577), (579, 611, 610, 578), (580, 612, 611, 579), (581, 613, 612, 580), (582, 614, 613, 581), (583, 615, 614, 582), (584, 616, 615, 583), (585, 617, 616, 584), (586, 618, 617, 585), (587, 619, 618, 586), (588, 620, 619, 587), (589, 621, 620, 588), (590, 622, 621, 589), (591, 623, 622, 590), (592, 624, 623, 591), (593, 625, 624, 592), (594, 626, 625, 593), (595, 627, 626, 594), (596, 628, 627, 595), (597, 629, 628, 596), (598, 630, 629, 597), (599, 631, 630, 598), (600, 632, 631, 599), (601, 633, 632, 600), (602, 634, 633, 601), (603, 635, 634, 602), (604, 636, 635, 603), (605, 637, 636, 604), (606, 638, 637, 605), (607, 639, 638, 606)])
me_mesh.polygons.foreach_set('use_smooth', [True] * 608)
me_mesh.use_remesh_preserve_volume = False
me_mesh.use_remesh_preserve_attributes = False
me_mesh.use_mirror_vertex_groups = False
me_mesh.update()
me_cube_003 = bpy.data.meshes.new('Cube.003')
me_cube_003.from_pydata([(-2.778, 0.3599, -1.0), (-2.778, 0.3599, 1.0), (2.778, 0.3599, -1.0), (2.778, 0.3599, 1.0), (-2.778, -0.3599, -1.0), (-2.778, -0.3599, 1.0), (2.778, -0.3599, -1.0), (2.778, -0.3599, 1.0), (-1.917, 0.6899, -0.9992), (-1.917, 0.6899, 0.9992), (1.917, 0.6899, -0.9992), (1.917, 0.6899, 0.9992), (-1.917, -0.6899, -0.9992), (-1.917, -0.6899, 0.9992), (1.917, -0.6899, -0.9992), (1.917, -0.6899, 0.9992), (-1.0, -1.0, -1.0), (-1.0, -1.0, 1.0), (-1.0, 1.0, -1.0), (-1.0, 1.0, 1.0), (1.0, -1.0, -1.0), (1.0, -1.0, 1.0), (1.0, 1.0, -1.0), (1.0, 1.0, 1.0)], [], [(1, 3, 2, 0), (3, 7, 6, 2), (7, 5, 4, 6), (5, 1, 0, 4), (0, 2, 6, 4), (5, 7, 3, 1), (9, 11, 10, 8), (11, 15, 14, 10), (15, 13, 12, 14), (13, 9, 8, 12), (8, 10, 14, 12), (13, 15, 11, 9), (17, 19, 18, 16), (19, 23, 22, 18), (23, 21, 20, 22), (21, 17, 16, 20), (16, 18, 22, 20), (21, 23, 19, 17)])
me_cube_003.use_remesh_preserve_volume = False
me_cube_003.use_remesh_preserve_attributes = False
me_cube_003.use_mirror_vertex_groups = False
me_cube_003.update()
me_cube_004 = bpy.data.meshes.new('Cube.004')
me_cube_004.from_pydata([(-2.778, 0.3599, -1.0), (-2.778, 0.3599, 1.0), (2.778, 0.3599, -1.0), (2.778, 0.3599, 1.0), (-2.778, -0.3599, -1.0), (-2.778, -0.3599, 1.0), (2.778, -0.3599, -1.0), (2.778, -0.3599, 1.0), (-1.917, 0.6899, -0.9992), (-1.917, 0.6899, 0.9992), (1.917, 0.6899, -0.9992), (1.917, 0.6899, 0.9992), (-1.917, -0.6899, -0.9992), (-1.917, -0.6899, 0.9992), (1.917, -0.6899, -0.9992), (1.917, -0.6899, 0.9992), (-1.0, -1.0, -1.0), (-1.0, -1.0, 1.0), (-1.0, 1.0, -1.0), (-1.0, 1.0, 1.0), (1.0, -1.0, -1.0), (1.0, -1.0, 1.0), (1.0, 1.0, -1.0), (1.0, 1.0, 1.0)], [], [(1, 3, 2, 0), (3, 7, 6, 2), (7, 5, 4, 6), (5, 1, 0, 4), (0, 2, 6, 4), (5, 7, 3, 1), (9, 11, 10, 8), (11, 15, 14, 10), (15, 13, 12, 14), (13, 9, 8, 12), (8, 10, 14, 12), (13, 15, 11, 9), (17, 19, 18, 16), (19, 23, 22, 18), (23, 21, 20, 22), (21, 17, 16, 20), (16, 18, 22, 20), (21, 23, 19, 17)])
me_cube_004.use_remesh_preserve_volume = False
me_cube_004.use_remesh_preserve_attributes = False
me_cube_004.use_mirror_vertex_groups = False
me_cube_004.update()
me_cylinder_001 = bpy.data.meshes.new('Cylinder.001')
me_cylinder_001.from_pydata([(0.0, 3.355, -0.1608), (0.0, 3.355, 0.1608), (0.6544, 3.29, -0.1608), (0.6544, 3.29, 0.1608), (1.284, 3.099, -0.1608), (1.284, 3.099, 0.1608), (1.864, 2.789, -0.1608), (1.864, 2.789, 0.1608), (2.372, 2.372, -0.1608), (2.372, 2.372, 0.1608), (2.789, 1.864, -0.1608), (2.789, 1.864, 0.1608), (3.099, 1.284, -0.1608), (3.099, 1.284, 0.1608), (3.29, 0.6544, -0.1608), (3.29, 0.6544, 0.1608), (3.355, 2.533e-07, -0.1608), (3.355, 2.533e-07, 0.1608), (3.29, -0.6544, -0.1608), (3.29, -0.6544, 0.1608), (3.099, -1.284, -0.1608), (3.099, -1.284, 0.1608), (2.789, -1.864, -0.1608), (2.789, -1.864, 0.1608), (2.372, -2.372, -0.1608), (2.372, -2.372, 0.1608), (1.864, -2.789, -0.1608), (1.864, -2.789, 0.1608), (1.284, -3.099, -0.1608), (1.284, -3.099, 0.1608), (0.6544, -3.29, -0.1608), (0.6544, -3.29, 0.1608), (-1.093e-06, -3.355, -0.1608), (-1.093e-06, -3.355, 0.1608), (-0.6544, -3.29, -0.1608), (-0.6544, -3.29, 0.1608), (-1.284, -3.099, -0.1608), (-1.284, -3.099, 0.1608), (-1.864, -2.789, -0.1608), (-1.864, -2.789, 0.1608), (-2.372, -2.372, -0.1608), (-2.372, -2.372, 0.1608), (-2.789, -1.864, -0.1608), (-2.789, -1.864, 0.1608), (-3.099, -1.284, -0.1608), (-3.099, -1.284, 0.1608), (-3.29, -0.6544, -0.1608), (-3.29, -0.6544, 0.1608), (-3.355, 3.239e-06, -0.1608), (-3.355, 3.239e-06, 0.1608), (-3.29, 0.6544, -0.1608), (-3.29, 0.6544, 0.1608), (-3.099, 1.284, -0.1608), (-3.099, 1.284, 0.1608), (-2.789, 1.864, -0.1608), (-2.789, 1.864, 0.1608), (-2.372, 2.372, -0.1608), (-2.372, 2.372, 0.1608), (-1.864, 2.789, -0.1608), (-1.864, 2.789, 0.1608), (-1.284, 3.099, -0.1608), (-1.284, 3.099, 0.1608), (-0.6544, 3.29, -0.1608), (-0.6544, 3.29, 0.1608)], [], [(0, 1, 3, 2), (2, 3, 5, 4), (4, 5, 7, 6), (6, 7, 9, 8), (8, 9, 11, 10), (10, 11, 13, 12), (12, 13, 15, 14), (14, 15, 17, 16), (16, 17, 19, 18), (18, 19, 21, 20), (20, 21, 23, 22), (22, 23, 25, 24), (24, 25, 27, 26), (26, 27, 29, 28), (28, 29, 31, 30), (30, 31, 33, 32), (32, 33, 35, 34), (34, 35, 37, 36), (36, 37, 39, 38), (38, 39, 41, 40), (40, 41, 43, 42), (42, 43, 45, 44), (44, 45, 47, 46), (46, 47, 49, 48), (48, 49, 51, 50), (50, 51, 53, 52), (52, 53, 55, 54), (54, 55, 57, 56), (56, 57, 59, 58), (58, 59, 61, 60), (3, 1, 63, 61, 59, 57, 55, 53, 51, 49, 47, 45, 43, 41, 39, 37, 35, 33, 31, 29, 27, 25, 23, 21, 19, 17, 15, 13, 11, 9, 7, 5), (62, 63, 1, 0), (60, 61, 63, 62), (0, 2, 4, 6, 8, 10, 12, 14, 16, 18, 20, 22, 24, 26, 28, 30, 32, 34, 36, 38, 40, 42, 44, 46, 48, 50, 52, 54, 56, 58, 60, 62)])
me_cylinder_001.use_remesh_preserve_volume = False
me_cylinder_001.use_remesh_preserve_attributes = False
me_cylinder_001.use_mirror_vertex_groups = False
me_cylinder_001.update()
me_cube_006 = bpy.data.meshes.new('Cube.006')
me_cube_006.from_pydata([(-1.0, -1.0, -1.0), (-1.0, -1.0, 1.0), (-1.0, 1.0, -1.0), (-1.0, 1.0, 1.0), (1.0, -1.0, -1.0), (1.0, -1.0, 1.0), (1.0, 1.0, -1.0), (1.0, 1.0, 1.0)], [], [(1, 3, 2, 0), (3, 7, 6, 2), (7, 5, 4, 6), (5, 1, 0, 4), (0, 2, 6, 4), (5, 7, 3, 1)])
me_cube_006.use_remesh_preserve_volume = False
me_cube_006.use_remesh_preserve_attributes = False
me_cube_006.use_mirror_vertex_groups = False
me_cube_006.update()
me_mesh_001 = bpy.data.meshes.new('Mesh.001')
me_mesh_001.from_pydata([(-0.6014, -0.1117, -0.4569), (-0.5629, -0.1012, -0.4751), (-0.5141, -0.09775, -0.4774), (-0.4573, -0.1005, -0.4671), (-0.3949, -0.1087, -0.4476), (-0.3293, -0.1216, -0.422), (-0.2628, -0.1385, -0.3937), (-0.1979, -0.1586, -0.366), (-0.1369, -0.1812, -0.3421), (-0.08214, -0.2055, -0.3253), (-0.03609, -0.2308, -0.319), (-0.001109, -0.2562, -0.3264), (0.02043, -0.2812, -0.3508)], [(0, 1), (1, 2), (2, 3), (3, 4), (4, 5), (5, 6), (6, 7), (7, 8), (8, 9), (9, 10), (10, 11), (11, 12)], [])
me_mesh_001.use_remesh_preserve_volume = False
me_mesh_001.use_remesh_preserve_attributes = False
me_mesh_001.use_mirror_vertex_groups = False
me_mesh_001.update()
me_cylinder_002 = bpy.data.meshes.new('Cylinder.002')
me_cylinder_002.from_pydata([(0.0, 3.355, -0.1608), (0.0, 3.355, 0.1608), (0.6544, 3.29, -0.1608), (0.6544, 3.29, 0.1608), (1.284, 3.099, -0.1608), (1.284, 3.099, 0.1608), (1.864, 2.789, -0.1608), (1.864, 2.789, 0.1608), (2.372, 2.372, -0.1608), (2.372, 2.372, 0.1608), (2.789, 1.864, -0.1608), (2.789, 1.864, 0.1608), (3.099, 1.284, -0.1608), (3.099, 1.284, 0.1608), (3.29, 0.6544, -0.1608), (3.29, 0.6544, 0.1608), (3.355, 2.533e-07, -0.1608), (3.355, 2.533e-07, 0.1608), (3.29, -0.6544, -0.1608), (3.29, -0.6544, 0.1608), (3.099, -1.284, -0.1608), (3.099, -1.284, 0.1608), (2.789, -1.864, -0.1608), (2.789, -1.864, 0.1608), (2.372, -2.372, -0.1608), (2.372, -2.372, 0.1608), (1.864, -2.789, -0.1608), (1.864, -2.789, 0.1608), (1.284, -3.099, -0.1608), (1.284, -3.099, 0.1608), (0.6544, -3.29, -0.1608), (0.6544, -3.29, 0.1608), (-1.093e-06, -3.355, -0.1608), (-1.093e-06, -3.355, 0.1608), (-0.6544, -3.29, -0.1608), (-0.6544, -3.29, 0.1608), (-1.284, -3.099, -0.1608), (-1.284, -3.099, 0.1608), (-1.864, -2.789, -0.1608), (-1.864, -2.789, 0.1608), (-2.372, -2.372, -0.1608), (-2.372, -2.372, 0.1608), (-2.789, -1.864, -0.1608), (-2.789, -1.864, 0.1608), (-3.099, -1.284, -0.1608), (-3.099, -1.284, 0.1608), (-3.29, -0.6544, -0.1608), (-3.29, -0.6544, 0.1608), (-3.355, 3.239e-06, -0.1608), (-3.355, 3.239e-06, 0.1608), (-3.29, 0.6544, -0.1608), (-3.29, 0.6544, 0.1608), (-3.099, 1.284, -0.1608), (-3.099, 1.284, 0.1608), (-2.789, 1.864, -0.1608), (-2.789, 1.864, 0.1608), (-2.372, 2.372, -0.1608), (-2.372, 2.372, 0.1608), (-1.864, 2.789, -0.1608), (-1.864, 2.789, 0.1608), (-1.284, 3.099, -0.1608), (-1.284, 3.099, 0.1608), (-0.6544, 3.29, -0.1608), (-0.6544, 3.29, 0.1608), (0.0, 3.856, -0.7206), (0.0, 3.856, -0.2406), (0.7522, 3.782, -0.7206), (0.7522, 3.782, -0.2406), (1.476, 3.562, -0.7206), (1.476, 3.562, -0.2406), (2.142, 3.206, -0.7206), (2.142, 3.206, -0.2406), (2.726, 2.726, -0.7206), (2.726, 2.726, -0.2406), (3.206, 2.142, -0.7206), (3.206, 2.142, -0.2406), (3.562, 1.476, -0.7206), (3.562, 1.476, -0.2406), (3.782, 0.7522, -0.7206), (3.782, 0.7522, -0.2406), (3.856, 2.911e-07, -0.7206), (3.856, 2.911e-07, -0.2406), (3.782, -0.7522, -0.7206), (3.782, -0.7522, -0.2406), (3.562, -1.476, -0.7206), (3.562, -1.476, -0.2406), (3.206, -2.142, -0.7206), (3.206, -2.142, -0.2406), (2.726, -2.726, -0.7206), (2.726, -2.726, -0.2406), (2.142, -3.206, -0.7206), (2.142, -3.206, -0.2406), (1.476, -3.562, -0.7206), (1.476, -3.562, -0.2406), (0.7522, -3.782, -0.7206), (0.7522, -3.782, -0.2406), (-1.256e-06, -3.856, -0.7206), (-1.256e-06, -3.856, -0.2406), (-0.7522, -3.782, -0.7206), (-0.7522, -3.782, -0.2406), (-1.476, -3.562, -0.7206), (-1.476, -3.562, -0.2406), (-2.142, -3.206, -0.7206), (-2.142, -3.206, -0.2406), (-2.726, -2.726, -0.7206), (-2.726, -2.726, -0.2406), (-3.206, -2.142, -0.7206), (-3.206, -2.142, -0.2406), (-3.562, -1.476, -0.7206), (-3.562, -1.476, -0.2406), (-3.782, -0.7522, -0.7206), (-3.782, -0.7522, -0.2406), (-3.856, 3.723e-06, -0.7206), (-3.856, 3.723e-06, -0.2406), (-3.782, 0.7522, -0.7206), (-3.782, 0.7522, -0.2406), (-3.562, 1.476, -0.7206), (-3.562, 1.476, -0.2406), (-3.206, 2.142, -0.7206), (-3.206, 2.142, -0.2406), (-2.726, 2.726, -0.7206), (-2.726, 2.726, -0.2406), (-2.142, 3.206, -0.7206), (-2.142, 3.206, -0.2406), (-1.476, 3.562, -0.7206), (-1.476, 3.562, -0.2406), (-0.7522, 3.782, -0.7206), (-0.7522, 3.782, -0.2406)], [], [(0, 1, 3, 2), (2, 3, 5, 4), (4, 5, 7, 6), (6, 7, 9, 8), (8, 9, 11, 10), (10, 11, 13, 12), (12, 13, 15, 14), (14, 15, 17, 16), (16, 17, 19, 18), (18, 19, 21, 20), (20, 21, 23, 22), (22, 23, 25, 24), (24, 25, 27, 26), (26, 27, 29, 28), (28, 29, 31, 30), (30, 31, 33, 32), (32, 33, 35, 34), (34, 35, 37, 36), (36, 37, 39, 38), (38, 39, 41, 40), (40, 41, 43, 42), (42, 43, 45, 44), (44, 45, 47, 46), (46, 47, 49, 48), (48, 49, 51, 50), (50, 51, 53, 52), (52, 53, 55, 54), (54, 55, 57, 56), (56, 57, 59, 58), (58, 59, 61, 60), (3, 1, 63, 61, 59, 57, 55, 53, 51, 49, 47, 45, 43, 41, 39, 37, 35, 33, 31, 29, 27, 25, 23, 21, 19, 17, 15, 13, 11, 9, 7, 5), (62, 63, 1, 0), (60, 61, 63, 62), (0, 2, 4, 6, 8, 10, 12, 14, 16, 18, 20, 22, 24, 26, 28, 30, 32, 34, 36, 38, 40, 42, 44, 46, 48, 50, 52, 54, 56, 58, 60, 62), (64, 65, 67, 66), (66, 67, 69, 68), (68, 69, 71, 70), (70, 71, 73, 72), (72, 73, 75, 74), (74, 75, 77, 76), (76, 77, 79, 78), (78, 79, 81, 80), (80, 81, 83, 82), (82, 83, 85, 84), (84, 85, 87, 86), (86, 87, 89, 88), (88, 89, 91, 90), (90, 91, 93, 92), (92, 93, 95, 94), (94, 95, 97, 96), (96, 97, 99, 98), (98, 99, 101, 100), (100, 101, 103, 102), (102, 103, 105, 104), (104, 105, 107, 106), (106, 107, 109, 108), (108, 109, 111, 110), (110, 111, 113, 112), (112, 113, 115, 114), (114, 115, 117, 116), (116, 117, 119, 118), (118, 119, 121, 120), (120, 121, 123, 122), (122, 123, 125, 124), (67, 65, 127, 125, 123, 121, 119, 117, 115, 113, 111, 109, 107, 105, 103, 101, 99, 97, 95, 93, 91, 89, 87, 85, 83, 81, 79, 77, 75, 73, 71, 69), (126, 127, 65, 64), (124, 125, 127, 126), (64, 66, 68, 70, 72, 74, 76, 78, 80, 82, 84, 86, 88, 90, 92, 94, 96, 98, 100, 102, 104, 106, 108, 110, 112, 114, 116, 118, 120, 122, 124, 126)])
me_cylinder_002.use_remesh_preserve_volume = False
me_cylinder_002.use_remesh_preserve_attributes = False
me_cylinder_002.use_mirror_vertex_groups = False
me_cylinder_002.update()
me_cylinder_004 = bpy.data.meshes.new('Cylinder.004')
me_cylinder_004.from_pydata([(0.0, 3.355, -0.1608), (0.0, 3.355, 0.1608), (0.6544, 3.29, -0.1608), (0.6544, 3.29, 0.1608), (1.284, 3.099, -0.1608), (1.284, 3.099, 0.1608), (1.864, 2.789, -0.1608), (1.864, 2.789, 0.1608), (2.372, 2.372, -0.1608), (2.372, 2.372, 0.1608), (2.789, 1.864, -0.1608), (2.789, 1.864, 0.1608), (3.099, 1.284, -0.1608), (3.099, 1.284, 0.1608), (3.29, 0.6544, -0.1608), (3.29, 0.6544, 0.1608), (3.355, 2.533e-07, -0.1608), (3.355, 2.533e-07, 0.1608), (3.29, -0.6544, -0.1608), (3.29, -0.6544, 0.1608), (3.099, -1.284, -0.1608), (3.099, -1.284, 0.1608), (2.789, -1.864, -0.1608), (2.789, -1.864, 0.1608), (2.372, -2.372, -0.1608), (2.372, -2.372, 0.1608), (1.864, -2.789, -0.1608), (1.864, -2.789, 0.1608), (1.284, -3.099, -0.1608), (1.284, -3.099, 0.1608), (0.6544, -3.29, -0.1608), (0.6544, -3.29, 0.1608), (-1.093e-06, -3.355, -0.1608), (-1.093e-06, -3.355, 0.1608), (-0.6544, -3.29, -0.1608), (-0.6544, -3.29, 0.1608), (-1.284, -3.099, -0.1608), (-1.284, -3.099, 0.1608), (-1.864, -2.789, -0.1608), (-1.864, -2.789, 0.1608), (-2.372, -2.372, -0.1608), (-2.372, -2.372, 0.1608), (-2.789, -1.864, -0.1608), (-2.789, -1.864, 0.1608), (-3.099, -1.284, -0.1608), (-3.099, -1.284, 0.1608), (-3.29, -0.6544, -0.1608), (-3.29, -0.6544, 0.1608), (-3.355, 3.239e-06, -0.1608), (-3.355, 3.239e-06, 0.1608), (-3.29, 0.6544, -0.1608), (-3.29, 0.6544, 0.1608), (-3.099, 1.284, -0.1608), (-3.099, 1.284, 0.1608), (-2.789, 1.864, -0.1608), (-2.789, 1.864, 0.1608), (-2.372, 2.372, -0.1608), (-2.372, 2.372, 0.1608), (-1.864, 2.789, -0.1608), (-1.864, 2.789, 0.1608), (-1.284, 3.099, -0.1608), (-1.284, 3.099, 0.1608), (-0.6544, 3.29, -0.1608), (-0.6544, 3.29, 0.1608), (0.0, 3.856, -0.7206), (0.0, 3.856, -0.2406), (0.7522, 3.782, -0.7206), (0.7522, 3.782, -0.2406), (1.476, 3.562, -0.7206), (1.476, 3.562, -0.2406), (2.142, 3.206, -0.7206), (2.142, 3.206, -0.2406), (2.726, 2.726, -0.7206), (2.726, 2.726, -0.2406), (3.206, 2.142, -0.7206), (3.206, 2.142, -0.2406), (3.562, 1.476, -0.7206), (3.562, 1.476, -0.2406), (3.782, 0.7522, -0.7206), (3.782, 0.7522, -0.2406), (3.856, 2.911e-07, -0.7206), (3.856, 2.911e-07, -0.2406), (3.782, -0.7522, -0.7206), (3.782, -0.7522, -0.2406), (3.562, -1.476, -0.7206), (3.562, -1.476, -0.2406), (3.206, -2.142, -0.7206), (3.206, -2.142, -0.2406), (2.726, -2.726, -0.7206), (2.726, -2.726, -0.2406), (2.142, -3.206, -0.7206), (2.142, -3.206, -0.2406), (1.476, -3.562, -0.7206), (1.476, -3.562, -0.2406), (0.7522, -3.782, -0.7206), (0.7522, -3.782, -0.2406), (-1.256e-06, -3.856, -0.7206), (-1.256e-06, -3.856, -0.2406), (-0.7522, -3.782, -0.7206), (-0.7522, -3.782, -0.2406), (-1.476, -3.562, -0.7206), (-1.476, -3.562, -0.2406), (-2.142, -3.206, -0.7206), (-2.142, -3.206, -0.2406), (-2.726, -2.726, -0.7206), (-2.726, -2.726, -0.2406), (-3.206, -2.142, -0.7206), (-3.206, -2.142, -0.2406), (-3.562, -1.476, -0.7206), (-3.562, -1.476, -0.2406), (-3.782, -0.7522, -0.7206), (-3.782, -0.7522, -0.2406), (-3.856, 3.723e-06, -0.7206), (-3.856, 3.723e-06, -0.2406), (-3.782, 0.7522, -0.7206), (-3.782, 0.7522, -0.2406), (-3.562, 1.476, -0.7206), (-3.562, 1.476, -0.2406), (-3.206, 2.142, -0.7206), (-3.206, 2.142, -0.2406), (-2.726, 2.726, -0.7206), (-2.726, 2.726, -0.2406), (-2.142, 3.206, -0.7206), (-2.142, 3.206, -0.2406), (-1.476, 3.562, -0.7206), (-1.476, 3.562, -0.2406), (-0.7522, 3.782, -0.7206), (-0.7522, 3.782, -0.2406)], [], [(0, 1, 3, 2), (2, 3, 5, 4), (4, 5, 7, 6), (6, 7, 9, 8), (8, 9, 11, 10), (10, 11, 13, 12), (12, 13, 15, 14), (14, 15, 17, 16), (16, 17, 19, 18), (18, 19, 21, 20), (20, 21, 23, 22), (22, 23, 25, 24), (24, 25, 27, 26), (26, 27, 29, 28), (28, 29, 31, 30), (30, 31, 33, 32), (32, 33, 35, 34), (34, 35, 37, 36), (36, 37, 39, 38), (38, 39, 41, 40), (40, 41, 43, 42), (42, 43, 45, 44), (44, 45, 47, 46), (46, 47, 49, 48), (48, 49, 51, 50), (50, 51, 53, 52), (52, 53, 55, 54), (54, 55, 57, 56), (56, 57, 59, 58), (58, 59, 61, 60), (3, 1, 63, 61, 59, 57, 55, 53, 51, 49, 47, 45, 43, 41, 39, 37, 35, 33, 31, 29, 27, 25, 23, 21, 19, 17, 15, 13, 11, 9, 7, 5), (62, 63, 1, 0), (60, 61, 63, 62), (0, 2, 4, 6, 8, 10, 12, 14, 16, 18, 20, 22, 24, 26, 28, 30, 32, 34, 36, 38, 40, 42, 44, 46, 48, 50, 52, 54, 56, 58, 60, 62), (64, 65, 67, 66), (66, 67, 69, 68), (68, 69, 71, 70), (70, 71, 73, 72), (72, 73, 75, 74), (74, 75, 77, 76), (76, 77, 79, 78), (78, 79, 81, 80), (80, 81, 83, 82), (82, 83, 85, 84), (84, 85, 87, 86), (86, 87, 89, 88), (88, 89, 91, 90), (90, 91, 93, 92), (92, 93, 95, 94), (94, 95, 97, 96), (96, 97, 99, 98), (98, 99, 101, 100), (100, 101, 103, 102), (102, 103, 105, 104), (104, 105, 107, 106), (106, 107, 109, 108), (108, 109, 111, 110), (110, 111, 113, 112), (112, 113, 115, 114), (114, 115, 117, 116), (116, 117, 119, 118), (118, 119, 121, 120), (120, 121, 123, 122), (122, 123, 125, 124), (67, 65, 127, 125, 123, 121, 119, 117, 115, 113, 111, 109, 107, 105, 103, 101, 99, 97, 95, 93, 91, 89, 87, 85, 83, 81, 79, 77, 75, 73, 71, 69), (126, 127, 65, 64), (124, 125, 127, 126), (64, 66, 68, 70, 72, 74, 76, 78, 80, 82, 84, 86, 88, 90, 92, 94, 96, 98, 100, 102, 104, 106, 108, 110, 112, 114, 116, 118, 120, 122, 124, 126)])
me_cylinder_004.use_remesh_preserve_volume = False
me_cylinder_004.use_remesh_preserve_attributes = False
me_cylinder_004.use_mirror_vertex_groups = False
me_cylinder_004.update()

# ---- curves / text
cu_beziercurve = bpy.data.curves.new('BezierCurve', 'CURVE')
cu_beziercurve.dimensions = '3D'
_sp = cu_beziercurve.splines.new('BEZIER'); _sp.bezier_points.add(1)
_sp.bezier_points.foreach_set('co', [-0.6014, -0.1117, -0.4569, 0.02043, -0.2812, -0.3508])
_sp.bezier_points.foreach_set('handle_left', [-0.7108, -0.1595, -0.3652, -0.03569, -0.1835, -0.2149])
_sp.bezier_points.foreach_set('handle_right', [-0.4715, -0.05492, -0.5658, 0.1203, -0.4551, -0.5925])
for _p, _l, _r in zip(_sp.bezier_points, ['ALIGNED', 'ALIGNED'], ['ALIGNED', 'ALIGNED']): _p.handle_left_type = _l; _p.handle_right_type = _r
_sp.order_u = 0
_sp.order_v = 0
cu_beziercurve.use_path = True
cu_beziercurve.use_path_clamp = True
cu_beziercurve.bevel_resolution = 0
cu_beziercurve.fill_mode = 'HALF'
cu_beziercurve_002 = bpy.data.curves.new('BezierCurve.002', 'CURVE')
cu_beziercurve_002.dimensions = '3D'
_sp = cu_beziercurve_002.splines.new('BEZIER'); _sp.bezier_points.add(1)
_sp.bezier_points.foreach_set('co', [-0.6014, -0.1117, -0.4569, 0.02043, -0.2812, -0.3508])
_sp.bezier_points.foreach_set('handle_left', [-0.7108, -0.1595, -0.3652, -0.03569, -0.1835, -0.2149])
_sp.bezier_points.foreach_set('handle_right', [-0.4715, -0.05492, -0.5658, 0.1203, -0.4551, -0.5925])
for _p, _l, _r in zip(_sp.bezier_points, ['ALIGNED', 'ALIGNED'], ['ALIGNED', 'ALIGNED']): _p.handle_left_type = _l; _p.handle_right_type = _r
_sp.order_u = 0
_sp.order_v = 0
cu_beziercurve_002.use_path = True
cu_beziercurve_002.use_path_clamp = True
cu_beziercurve_002.bevel_resolution = 0
cu_beziercurve_002.fill_mode = 'HALF'
cu_beziercurve_003 = bpy.data.curves.new('BezierCurve.003', 'CURVE')
cu_beziercurve_003.dimensions = '3D'
_sp = cu_beziercurve_003.splines.new('BEZIER'); _sp.bezier_points.add(1)
_sp.bezier_points.foreach_set('co', [-0.6014, -0.1117, -0.4569, 0.02043, -0.2812, -0.3508])
_sp.bezier_points.foreach_set('handle_left', [-0.7108, -0.1595, -0.3652, -0.03569, -0.1835, -0.2149])
_sp.bezier_points.foreach_set('handle_right', [-0.4715, -0.05492, -0.5658, 0.1203, -0.4551, -0.5925])
for _p, _l, _r in zip(_sp.bezier_points, ['ALIGNED', 'ALIGNED'], ['ALIGNED', 'ALIGNED']): _p.handle_left_type = _l; _p.handle_right_type = _r
_sp.order_u = 0
_sp.order_v = 0
cu_beziercurve_003.use_path = True
cu_beziercurve_003.use_path_clamp = True
cu_beziercurve_003.bevel_resolution = 0
cu_beziercurve_003.fill_mode = 'HALF'

# ---- objects
ob_beziercurve = bpy.data.objects.new('BezierCurve', cu_beziercurve)
ob_cone = bpy.data.objects.new('Cone', me_cone)
ob_cube = bpy.data.objects.new('Cube', me_cube_005)
ob_cylinder = bpy.data.objects.new('Cylinder', me_cylinder)
ob_surfsphere = bpy.data.objects.new('SurfSphere', me_mesh)
ob_lamp = bpy.data.objects.new('Lamp', light_lamp)
ob_camera = bpy.data.objects.new('Camera', cam_camera)
ob_cube_002 = bpy.data.objects.new('Cube.002', me_cube_003)
ob_cube_000 = bpy.data.objects.new('Cube.000', me_cube_004)
ob_cylinder_001 = bpy.data.objects.new('Cylinder.001', me_cylinder_001)
ob_cube_001 = bpy.data.objects.new('Cube.001', me_cube_006)
ob_beziercurve_001 = bpy.data.objects.new('BezierCurve.001', me_mesh_001)
ob_beziercurve_002 = bpy.data.objects.new('BezierCurve.002', cu_beziercurve_002)
ob_beziercurve_003 = bpy.data.objects.new('BezierCurve.003', cu_beziercurve_003)
ob_cylinder_002 = bpy.data.objects.new('Cylinder.002', me_cylinder_002)
ob_cylinder_003 = bpy.data.objects.new('Cylinder.003', me_cylinder_004)

# ---- transforms, parenting, visibility, modifiers, constraints
ob_beziercurve.location = (0.1487, -0.3565, 7.285)
ob_beziercurve.rotation_euler = (-0.0, -1.594, -0.0)
ob_beziercurve.scale = (1.0, -1.0, -1.0)
ob_beziercurve.lineart.crease_threshold = 0.0
ob_cone.location = (0.0, 0.0, 7.53)
ob_cone.scale = (0.2211, 0.2211, 0.2211)
ob_cone.lineart.crease_threshold = 0.0
ob_cube.location = (0.0, 0.0, 5.558)
ob_cube.scale = (0.8505, 0.8505, 1.119)
ob_cube.lineart.crease_threshold = 0.0
ob_cylinder.location = (0.0, 0.0, 1.339)
ob_cylinder.scale = (0.87, 0.87, 0.67)
ob_cylinder.lock_scale = (True, True, True)
ob_cylinder.lineart.crease_threshold = 0.0
ob_surfsphere.location = (0.0, 0.0, 1.554)
ob_surfsphere.scale = (2.546, 2.546, 2.546)
ob_surfsphere.lineart.crease_threshold = 0.0
ob_lamp.location = (4.076, 1.005, 5.904)
ob_lamp.rotation_euler = (0.6503, 0.05522, 1.866)
ob_lamp.lock_rotations_4d = False
ob_lamp.empty_display_type = 'ARROWS'
ob_lamp.color = (0.0, 0.0, 0.0, 0.0)
ob_lamp.lineart.crease_threshold = 0.0
ob_camera.location = (7.481, -6.508, 5.344)
ob_camera.rotation_euler = (1.109, 0.01082, 0.8149)
ob_camera.lock_rotations_4d = False
ob_camera.empty_display_type = 'ARROWS'
ob_camera.color = (0.0, 0.0, 0.0, 0.0)
ob_camera.display_type = 'WIRE'
ob_camera.lineart.crease_threshold = 0.0
ob_cube_002.location = (0.0, 0.0, 0.0)
ob_cube_002.rotation_euler = (0.0, -0.0, 1.571)
ob_cube_002.scale = (3.0, 8.335, 0.3045)
ob_cube_002.lineart.crease_threshold = 0.0
ob_cube_000.location = (0.0, 0.0, 0.609)
ob_cube_000.rotation_euler = (0.0, -0.0, 1.571)
ob_cube_000.scale = (2.01, 5.584, 0.204)
ob_cube_000.lineart.crease_threshold = 0.0
ob_cylinder_001.location = (0.0, 0.0, 1.017)
ob_cylinder_001.lineart.crease_threshold = 0.0
ob_cube_001.location = (0.0, 0.0, 3.88)
ob_cube_001.scale = (0.8505, 0.8505, 0.5597)
ob_cube_001.lineart.crease_threshold = 0.0
ob_beziercurve_001.location = (-0.1905, -0.3884, 7.269)
ob_beziercurve_001.rotation_euler = (-0.0, -1.594, -0.0)
ob_beziercurve_001.scale = (1.0, -1.0, 1.0)
ob_beziercurve_001.lineart.crease_threshold = 0.0
ob_beziercurve_002.location = (0.1863, 0.3857, 7.27)
ob_beziercurve_002.rotation_euler = (-0.0, -1.594, -0.0)
ob_beziercurve_002.scale = (1.0, 1.0, -1.0)
ob_beziercurve_002.lineart.crease_threshold = 0.0
ob_beziercurve_003.location = (-0.1571, 0.3999, 7.29)
ob_beziercurve_003.rotation_euler = (-0.0, -1.594, -0.0)
ob_beziercurve_003.lineart.crease_threshold = 0.0
ob_cylinder_002.location = (0.0, 0.0, 7.159)
ob_cylinder_002.scale = (0.04655, 0.04604, 1.066)
ob_cylinder_002.lock_scale = (True, True, True)
ob_cylinder_002.lineart.crease_threshold = 0.0
ob_cylinder_003.location = (0.0, 0.0, 7.111)
ob_cylinder_003.scale = (0.08546, 0.08546, 0.4992)
ob_cylinder_003.lock_scale = (True, True, True)
ob_cylinder_003.lineart.crease_threshold = 0.0

# ---- collection membership
col_collection_1.objects.link(ob_beziercurve)
col_collection_1.objects.link(ob_cone)
col_collection_1.objects.link(ob_cube)
col_collection_1.objects.link(ob_cylinder)
col_collection_1.objects.link(ob_surfsphere)
col_collection_1.objects.link(ob_lamp)
col_collection_1.objects.link(ob_camera)
col_collection_1.objects.link(ob_cube_002)
col_collection_1.objects.link(ob_cube_000)
col_collection_1.objects.link(ob_cylinder_001)
col_collection_1.objects.link(ob_cube_001)
col_collection_1.objects.link(ob_beziercurve_001)
col_collection_1.objects.link(ob_beziercurve_002)
col_collection_1.objects.link(ob_beziercurve_003)
col_collection_1.objects.link(ob_cylinder_002)
col_collection_1.objects.link(ob_cylinder_003)

# ---- scene / render settings (as saved in the file)
scene.camera = ob_camera
scene.frame_start = 1; scene.frame_end = 250; scene.frame_set(0)
scene.render.engine = 'BLENDER_EEVEE_NEXT'
scene.render.resolution_percentage = 50
scene.render.dither_intensity = 0.0
scene.cycles.use_denoising = False
scene.cycles.samples = 10
scene.cycles.sampling_pattern = 'TABULATED_SOBOL'
scene.cycles.light_sampling_threshold = 0.0
scene.cycles.use_adaptive_sampling = False
scene.cycles.use_light_tree = False
scene.cycles.blur_glossy = 0.0
scene.cycles.pixel_filter_type = 'GAUSSIAN'
scene.cycles.sample_clamp_indirect = 0.0
scene.view_settings.view_transform = 'Standard'
bpy.context.view_layer.update()
